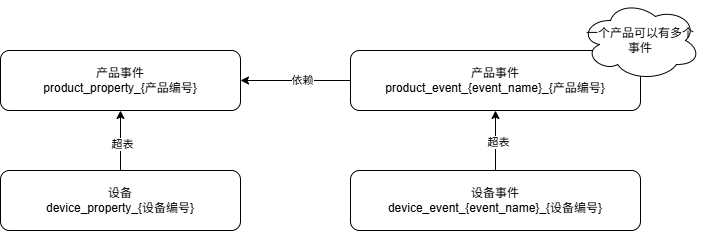

The diagram above was exported from draw.io. Its source (the exported page's mxGraphModel, read from the mxfile embedded in the PNG):
<mxGraphModel dx="1426" dy="785" grid="1" gridSize="10" guides="1" tooltips="1" connect="1" arrows="1" fold="1" page="1" pageScale="1" pageWidth="827" pageHeight="1169" math="0" shadow="0">
  <root>
    <mxCell id="0" />
    <mxCell id="1" parent="0" />
    <mxCell id="9KG9Giz6E8dMlyDuzNhW-1" parent="1" style="rounded=1;whiteSpace=wrap;html=1;" value="&lt;article class=&quot;4ever-article&quot;&gt;&lt;span data-type=&quot;text&quot;&gt;产品事件&lt;/span&gt;&lt;/article&gt;&lt;article class=&quot;4ever-article&quot;&gt;&lt;span data-type=&quot;text&quot;&gt;product_property_{产品编号}&lt;/span&gt;&lt;/article&gt;" vertex="1">
      <mxGeometry height="60" width="240" x="40" y="160" as="geometry" />
    </mxCell>
    <mxCell id="9KG9Giz6E8dMlyDuzNhW-5" edge="1" parent="1" source="9KG9Giz6E8dMlyDuzNhW-2" style="edgeStyle=orthogonalEdgeStyle;rounded=0;orthogonalLoop=1;jettySize=auto;html=1;" target="9KG9Giz6E8dMlyDuzNhW-1" value="">
      <mxGeometry relative="1" as="geometry" />
    </mxCell>
    <mxCell id="9KG9Giz6E8dMlyDuzNhW-6" connectable="0" parent="9KG9Giz6E8dMlyDuzNhW-5" style="edgeLabel;html=1;align=center;verticalAlign=middle;resizable=0;points=[];" value="超表" vertex="1">
      <mxGeometry relative="1" x="-0.1" y="-1" as="geometry">
        <mxPoint as="offset" />
      </mxGeometry>
    </mxCell>
    <mxCell id="9KG9Giz6E8dMlyDuzNhW-2" parent="1" style="rounded=1;whiteSpace=wrap;html=1;" value="&lt;article class=&quot;4ever-article&quot;&gt;&lt;span data-type=&quot;text&quot;&gt;设备&lt;/span&gt;&lt;/article&gt;&lt;article class=&quot;4ever-article&quot;&gt;&lt;span data-type=&quot;text&quot;&gt;device_property_{设备编号}&lt;/span&gt;&lt;/article&gt;" vertex="1">
      <mxGeometry height="60" width="240" x="40" y="280" as="geometry" />
    </mxCell>
    <mxCell id="9KG9Giz6E8dMlyDuzNhW-9" edge="1" parent="1" source="9KG9Giz6E8dMlyDuzNhW-3" style="edgeStyle=orthogonalEdgeStyle;rounded=0;orthogonalLoop=1;jettySize=auto;html=1;" target="9KG9Giz6E8dMlyDuzNhW-1">
      <mxGeometry relative="1" as="geometry" />
    </mxCell>
    <mxCell id="9KG9Giz6E8dMlyDuzNhW-10" connectable="0" parent="9KG9Giz6E8dMlyDuzNhW-9" style="edgeLabel;html=1;align=center;verticalAlign=middle;resizable=0;points=[];" value="依赖" vertex="1">
      <mxGeometry relative="1" x="-0.1091" y="-1" as="geometry">
        <mxPoint as="offset" />
      </mxGeometry>
    </mxCell>
    <mxCell id="9KG9Giz6E8dMlyDuzNhW-3" parent="1" style="rounded=1;whiteSpace=wrap;html=1;" value="&lt;article class=&quot;4ever-article&quot;&gt;&lt;span data-type=&quot;text&quot;&gt;产品事件&lt;/span&gt;&lt;/article&gt;&lt;article class=&quot;4ever-article&quot;&gt;&lt;span data-type=&quot;text&quot;&gt;product_&lt;span style=&quot;background-color: transparent; color: light-dark(rgb(0, 0, 0), rgb(255, 255, 255));&quot;&gt;event_&lt;/span&gt;&lt;span style=&quot;background-color: transparent; color: light-dark(rgb(0, 0, 0), rgb(255, 255, 255));&quot;&gt;{event_name}_{产品编号}&lt;/span&gt;&lt;br&gt;&lt;/span&gt;&lt;/article&gt;" vertex="1">
      <mxGeometry height="60" width="290" x="390" y="160" as="geometry" />
    </mxCell>
    <mxCell id="9KG9Giz6E8dMlyDuzNhW-7" edge="1" parent="1" source="9KG9Giz6E8dMlyDuzNhW-4" style="edgeStyle=orthogonalEdgeStyle;rounded=0;orthogonalLoop=1;jettySize=auto;html=1;" target="9KG9Giz6E8dMlyDuzNhW-3" value="">
      <mxGeometry relative="1" as="geometry" />
    </mxCell>
    <mxCell id="9KG9Giz6E8dMlyDuzNhW-8" connectable="0" parent="9KG9Giz6E8dMlyDuzNhW-7" style="edgeLabel;html=1;align=center;verticalAlign=middle;resizable=0;points=[];" value="超表" vertex="1">
      <mxGeometry relative="1" x="-0.0333" y="-2" as="geometry">
        <mxPoint as="offset" />
      </mxGeometry>
    </mxCell>
    <mxCell id="9KG9Giz6E8dMlyDuzNhW-4" parent="1" style="rounded=1;whiteSpace=wrap;html=1;" value="&lt;article class=&quot;4ever-article&quot;&gt;&lt;article class=&quot;4ever-article&quot;&gt;&lt;span data-type=&quot;text&quot;&gt;设备事件&lt;/span&gt;&lt;/article&gt;&lt;article class=&quot;4ever-article&quot;&gt;&lt;span data-type=&quot;text&quot;&gt;device_&lt;span style=&quot;background-color: transparent; color: light-dark(rgb(0, 0, 0), rgb(255, 255, 255));&quot;&gt;event_&lt;/span&gt;&lt;span style=&quot;background-color: transparent; color: light-dark(rgb(0, 0, 0), rgb(255, 255, 255));&quot;&gt;{event_name}_{设备编号}&lt;/span&gt;&lt;br&gt;&lt;/span&gt;&lt;/article&gt;&lt;/article&gt;" vertex="1">
      <mxGeometry height="60" width="290" x="390" y="280" as="geometry" />
    </mxCell>
    <mxCell id="9KG9Giz6E8dMlyDuzNhW-11" parent="1" style="ellipse;shape=cloud;whiteSpace=wrap;html=1;" value="一个产品可以有多个事件" vertex="1">
      <mxGeometry height="80" width="120" x="620" y="110" as="geometry" />
    </mxCell>
  </root>
</mxGraphModel>